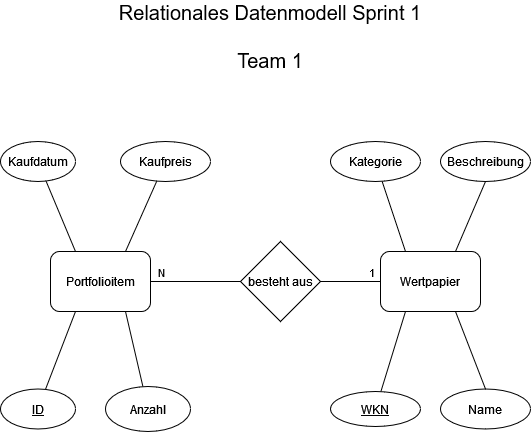

The diagram above was exported from draw.io. Its source (the exported page's mxGraphModel, read from the mxfile embedded in the PNG):
<mxGraphModel dx="2074" dy="1114" grid="1" gridSize="10" guides="1" tooltips="1" connect="1" arrows="1" fold="1" page="1" pageScale="1" pageWidth="827" pageHeight="1169" math="0" shadow="0">
  <root>
    <mxCell id="0" />
    <mxCell id="1" parent="0" />
    <mxCell id="ubw7zkU9QLwcP_70flrt-42" style="rounded=0;orthogonalLoop=1;jettySize=auto;html=1;exitX=0.75;exitY=0;exitDx=0;exitDy=0;entryX=0.5;entryY=1;entryDx=0;entryDy=0;endArrow=none;endFill=0;" parent="1" source="ubw7zkU9QLwcP_70flrt-2" target="ubw7zkU9QLwcP_70flrt-19" edge="1">
      <mxGeometry relative="1" as="geometry" />
    </mxCell>
    <mxCell id="ubw7zkU9QLwcP_70flrt-2" value="Wertpapier" style="rounded=1;whiteSpace=wrap;html=1;" parent="1" vertex="1">
      <mxGeometry x="520" y="340" width="100" height="60" as="geometry" />
    </mxCell>
    <mxCell id="ubw7zkU9QLwcP_70flrt-4" style="edgeStyle=orthogonalEdgeStyle;rounded=0;orthogonalLoop=1;jettySize=auto;html=1;entryX=0;entryY=0.5;entryDx=0;entryDy=0;endArrow=none;endFill=0;" parent="1" source="ubw7zkU9QLwcP_70flrt-3" target="ubw7zkU9QLwcP_70flrt-2" edge="1">
      <mxGeometry relative="1" as="geometry" />
    </mxCell>
    <mxCell id="ubw7zkU9QLwcP_70flrt-7" value="1" style="edgeLabel;html=1;align=center;verticalAlign=middle;resizable=0;points=[];" parent="ubw7zkU9QLwcP_70flrt-4" vertex="1" connectable="0">
      <mxGeometry x="0.1556" y="-1" relative="1" as="geometry">
        <mxPoint x="15" y="-11" as="offset" />
      </mxGeometry>
    </mxCell>
    <mxCell id="ubw7zkU9QLwcP_70flrt-5" style="edgeStyle=orthogonalEdgeStyle;rounded=0;orthogonalLoop=1;jettySize=auto;html=1;entryX=1;entryY=0.5;entryDx=0;entryDy=0;endArrow=none;endFill=0;" parent="1" source="ubw7zkU9QLwcP_70flrt-3" edge="1">
      <mxGeometry relative="1" as="geometry">
        <mxPoint x="290" y="370" as="targetPoint" />
      </mxGeometry>
    </mxCell>
    <mxCell id="ubw7zkU9QLwcP_70flrt-6" value="N" style="edgeLabel;html=1;align=center;verticalAlign=middle;resizable=0;points=[];" parent="ubw7zkU9QLwcP_70flrt-5" vertex="1" connectable="0">
      <mxGeometry x="0.0222" y="-2" relative="1" as="geometry">
        <mxPoint x="-34" y="-8" as="offset" />
      </mxGeometry>
    </mxCell>
    <mxCell id="ubw7zkU9QLwcP_70flrt-3" value="besteht aus" style="rhombus;whiteSpace=wrap;html=1;" parent="1" vertex="1">
      <mxGeometry x="380" y="330" width="80" height="80" as="geometry" />
    </mxCell>
    <mxCell id="ubw7zkU9QLwcP_70flrt-13" style="rounded=0;orthogonalLoop=1;jettySize=auto;html=1;entryX=0.25;entryY=1;entryDx=0;entryDy=0;endArrow=none;endFill=0;" parent="1" source="ubw7zkU9QLwcP_70flrt-8" target="ubw7zkU9QLwcP_70flrt-2" edge="1">
      <mxGeometry relative="1" as="geometry" />
    </mxCell>
    <mxCell id="ubw7zkU9QLwcP_70flrt-8" value="&lt;u&gt;WKN&lt;/u&gt;" style="ellipse;whiteSpace=wrap;html=1;" parent="1" vertex="1">
      <mxGeometry x="470" y="480" width="90" height="35" as="geometry" />
    </mxCell>
    <mxCell id="ubw7zkU9QLwcP_70flrt-43" style="rounded=0;orthogonalLoop=1;jettySize=auto;html=1;exitX=0.5;exitY=0;exitDx=0;exitDy=0;entryX=0.75;entryY=1;entryDx=0;entryDy=0;endArrow=none;endFill=0;" parent="1" source="ubw7zkU9QLwcP_70flrt-10" target="ubw7zkU9QLwcP_70flrt-2" edge="1">
      <mxGeometry relative="1" as="geometry" />
    </mxCell>
    <mxCell id="ubw7zkU9QLwcP_70flrt-10" value="Name" style="ellipse;whiteSpace=wrap;html=1;" parent="1" vertex="1">
      <mxGeometry x="580" y="477.5" width="90" height="40" as="geometry" />
    </mxCell>
    <mxCell id="ubw7zkU9QLwcP_70flrt-11" value="Portfolioitem" style="rounded=1;whiteSpace=wrap;html=1;" parent="1" vertex="1">
      <mxGeometry x="190" y="340" width="100" height="60" as="geometry" />
    </mxCell>
    <mxCell id="ubw7zkU9QLwcP_70flrt-31" style="rounded=0;orthogonalLoop=1;jettySize=auto;html=1;entryX=0.75;entryY=0;entryDx=0;entryDy=0;endArrow=none;endFill=0;" parent="1" source="ubw7zkU9QLwcP_70flrt-15" target="ubw7zkU9QLwcP_70flrt-11" edge="1">
      <mxGeometry relative="1" as="geometry" />
    </mxCell>
    <mxCell id="ubw7zkU9QLwcP_70flrt-15" value="Kaufpreis" style="ellipse;whiteSpace=wrap;html=1;" parent="1" vertex="1">
      <mxGeometry x="260" y="230" width="90" height="40" as="geometry" />
    </mxCell>
    <mxCell id="ubw7zkU9QLwcP_70flrt-19" value="Beschreibung" style="ellipse;whiteSpace=wrap;html=1;" parent="1" vertex="1">
      <mxGeometry x="580" y="230" width="90" height="40" as="geometry" />
    </mxCell>
    <mxCell id="ubw7zkU9QLwcP_70flrt-27" style="rounded=0;orthogonalLoop=1;jettySize=auto;html=1;entryX=0.25;entryY=0;entryDx=0;entryDy=0;endArrow=none;endFill=0;" parent="1" source="ubw7zkU9QLwcP_70flrt-21" target="ubw7zkU9QLwcP_70flrt-2" edge="1">
      <mxGeometry relative="1" as="geometry" />
    </mxCell>
    <mxCell id="ubw7zkU9QLwcP_70flrt-21" value="Kategorie" style="ellipse;whiteSpace=wrap;html=1;" parent="1" vertex="1">
      <mxGeometry x="470" y="230" width="90" height="40" as="geometry" />
    </mxCell>
    <mxCell id="ubw7zkU9QLwcP_70flrt-32" style="rounded=0;orthogonalLoop=1;jettySize=auto;html=1;entryX=0.25;entryY=0;entryDx=0;entryDy=0;endArrow=none;endFill=0;" parent="1" source="ubw7zkU9QLwcP_70flrt-28" target="ubw7zkU9QLwcP_70flrt-11" edge="1">
      <mxGeometry relative="1" as="geometry" />
    </mxCell>
    <mxCell id="ubw7zkU9QLwcP_70flrt-28" value="Kaufdatum" style="ellipse;whiteSpace=wrap;html=1;" parent="1" vertex="1">
      <mxGeometry x="140" y="230" width="75" height="40" as="geometry" />
    </mxCell>
    <mxCell id="ubw7zkU9QLwcP_70flrt-40" style="rounded=0;orthogonalLoop=1;jettySize=auto;html=1;entryX=0.25;entryY=1;entryDx=0;entryDy=0;endArrow=none;endFill=0;" parent="1" source="ubw7zkU9QLwcP_70flrt-33" target="ubw7zkU9QLwcP_70flrt-11" edge="1">
      <mxGeometry relative="1" as="geometry" />
    </mxCell>
    <mxCell id="ubw7zkU9QLwcP_70flrt-33" value="&lt;u&gt;ID&lt;/u&gt;" style="ellipse;whiteSpace=wrap;html=1;" parent="1" vertex="1">
      <mxGeometry x="140" y="477.5" width="75" height="40" as="geometry" />
    </mxCell>
    <mxCell id="ubw7zkU9QLwcP_70flrt-38" style="rounded=0;orthogonalLoop=1;jettySize=auto;html=1;entryX=0.75;entryY=1;entryDx=0;entryDy=0;endArrow=none;endFill=0;" parent="1" source="ubw7zkU9QLwcP_70flrt-35" target="ubw7zkU9QLwcP_70flrt-11" edge="1">
      <mxGeometry relative="1" as="geometry" />
    </mxCell>
    <mxCell id="ubw7zkU9QLwcP_70flrt-35" value="Anzahl" style="ellipse;whiteSpace=wrap;html=1;" parent="1" vertex="1">
      <mxGeometry x="245" y="475" width="85" height="45" as="geometry" />
    </mxCell>
    <mxCell id="ubw7zkU9QLwcP_70flrt-39" value="&lt;div&gt;Relationales Datenmodell Sprint 1&lt;/div&gt;&lt;div&gt;&lt;br&gt;&lt;/div&gt;&lt;div&gt;Team 1&lt;/div&gt;" style="text;html=1;strokeColor=none;fillColor=none;align=center;verticalAlign=middle;whiteSpace=wrap;rounded=0;fontSize=20;" parent="1" vertex="1">
      <mxGeometry x="240" y="110" width="340" height="30" as="geometry" />
    </mxCell>
  </root>
</mxGraphModel>